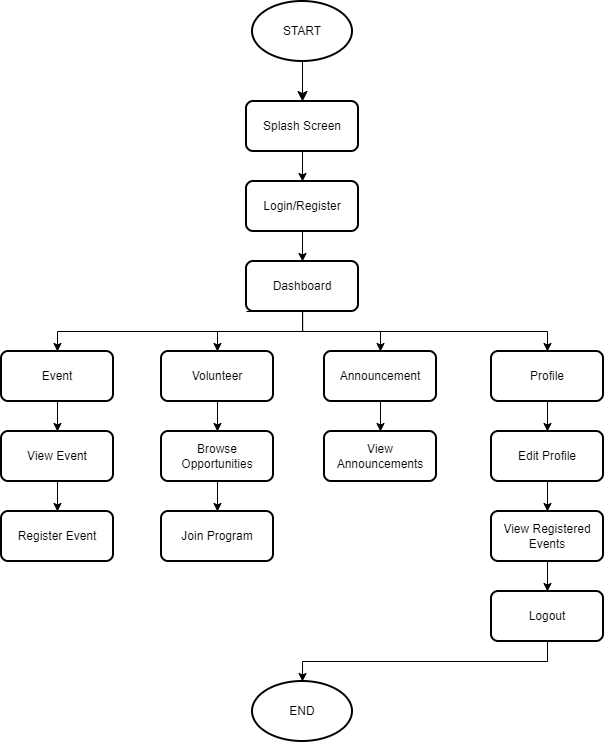

The diagram above was exported from draw.io. Its source (the exported page's mxGraphModel, read from the mxfile embedded in the PNG):
<mxGraphModel dx="1488" dy="782" grid="1" gridSize="10" guides="1" tooltips="1" connect="1" arrows="1" fold="1" page="1" pageScale="1" pageWidth="850" pageHeight="1100" math="0" shadow="0">
  <root>
    <mxCell id="0" />
    <mxCell id="1" parent="0" />
    <mxCell id="KqErz9RC8pP8rGMNL6U3-9" edge="1" parent="1" style="edgeStyle=none;curved=1;rounded=0;orthogonalLoop=1;jettySize=auto;html=1;exitX=0.5;exitY=1;exitDx=0;exitDy=0;entryX=0.5;entryY=0;entryDx=0;entryDy=0;fontSize=12;startSize=8;endSize=8;">
      <mxGeometry relative="1" as="geometry">
        <mxPoint x="425" y="80" as="sourcePoint" />
        <mxPoint x="425" y="130" as="targetPoint" />
      </mxGeometry>
    </mxCell>
    <mxCell id="9E8MlAnt63g8MHqrkZ6q-3" parent="1" style="strokeWidth=2;html=1;shape=mxgraph.flowchart.start_1;whiteSpace=wrap;" value="START" vertex="1">
      <mxGeometry height="60" width="100" x="375" y="30" as="geometry" />
    </mxCell>
    <mxCell id="9E8MlAnt63g8MHqrkZ6q-21" edge="1" parent="1" source="9E8MlAnt63g8MHqrkZ6q-4" style="edgeStyle=orthogonalEdgeStyle;rounded=0;orthogonalLoop=1;jettySize=auto;html=1;exitX=0.5;exitY=1;exitDx=0;exitDy=0;entryX=0.5;entryY=0;entryDx=0;entryDy=0;" target="9E8MlAnt63g8MHqrkZ6q-5">
      <mxGeometry relative="1" as="geometry" />
    </mxCell>
    <mxCell id="9E8MlAnt63g8MHqrkZ6q-4" parent="1" style="rounded=1;whiteSpace=wrap;html=1;absoluteArcSize=1;arcSize=14;strokeWidth=2;" value="Splash Screen" vertex="1">
      <mxGeometry height="50" width="112" x="369" y="130" as="geometry" />
    </mxCell>
    <mxCell id="9E8MlAnt63g8MHqrkZ6q-22" edge="1" parent="1" source="9E8MlAnt63g8MHqrkZ6q-5" style="edgeStyle=orthogonalEdgeStyle;rounded=0;orthogonalLoop=1;jettySize=auto;html=1;exitX=0.5;exitY=1;exitDx=0;exitDy=0;entryX=0.5;entryY=0;entryDx=0;entryDy=0;" target="9E8MlAnt63g8MHqrkZ6q-6">
      <mxGeometry relative="1" as="geometry" />
    </mxCell>
    <mxCell id="9E8MlAnt63g8MHqrkZ6q-5" parent="1" style="rounded=1;whiteSpace=wrap;html=1;absoluteArcSize=1;arcSize=14;strokeWidth=2;" value="Login/Register" vertex="1">
      <mxGeometry height="50" width="112" x="369" y="210" as="geometry" />
    </mxCell>
    <mxCell id="9E8MlAnt63g8MHqrkZ6q-25" edge="1" parent="1" source="9E8MlAnt63g8MHqrkZ6q-6" style="edgeStyle=orthogonalEdgeStyle;rounded=0;orthogonalLoop=1;jettySize=auto;html=1;exitX=0;exitY=1;exitDx=0;exitDy=0;entryX=0.5;entryY=0;entryDx=0;entryDy=0;" target="9E8MlAnt63g8MHqrkZ6q-7">
      <mxGeometry relative="1" as="geometry">
        <Array as="points">
          <mxPoint x="425" y="340" />
          <mxPoint x="425" y="360" />
          <mxPoint x="180" y="360" />
        </Array>
      </mxGeometry>
    </mxCell>
    <mxCell id="9E8MlAnt63g8MHqrkZ6q-26" edge="1" parent="1" source="9E8MlAnt63g8MHqrkZ6q-6" style="edgeStyle=orthogonalEdgeStyle;rounded=0;orthogonalLoop=1;jettySize=auto;html=1;exitX=0.25;exitY=1;exitDx=0;exitDy=0;entryX=0.5;entryY=0;entryDx=0;entryDy=0;" target="9E8MlAnt63g8MHqrkZ6q-8">
      <mxGeometry relative="1" as="geometry">
        <Array as="points">
          <mxPoint x="425" y="340" />
          <mxPoint x="425" y="360" />
          <mxPoint x="340" y="360" />
        </Array>
      </mxGeometry>
    </mxCell>
    <mxCell id="9E8MlAnt63g8MHqrkZ6q-27" edge="1" parent="1" source="9E8MlAnt63g8MHqrkZ6q-6" style="edgeStyle=orthogonalEdgeStyle;rounded=0;orthogonalLoop=1;jettySize=auto;html=1;exitX=0.5;exitY=1;exitDx=0;exitDy=0;entryX=0.5;entryY=0;entryDx=0;entryDy=0;" target="9E8MlAnt63g8MHqrkZ6q-9">
      <mxGeometry relative="1" as="geometry" />
    </mxCell>
    <mxCell id="9E8MlAnt63g8MHqrkZ6q-28" edge="1" parent="1" source="9E8MlAnt63g8MHqrkZ6q-6" style="edgeStyle=orthogonalEdgeStyle;rounded=0;orthogonalLoop=1;jettySize=auto;html=1;exitX=0.75;exitY=1;exitDx=0;exitDy=0;entryX=0.5;entryY=0;entryDx=0;entryDy=0;" target="9E8MlAnt63g8MHqrkZ6q-10">
      <mxGeometry relative="1" as="geometry">
        <Array as="points">
          <mxPoint x="425" y="340" />
          <mxPoint x="425" y="360" />
          <mxPoint x="670" y="360" />
        </Array>
      </mxGeometry>
    </mxCell>
    <mxCell id="9E8MlAnt63g8MHqrkZ6q-6" parent="1" style="rounded=1;whiteSpace=wrap;html=1;absoluteArcSize=1;arcSize=14;strokeWidth=2;" value="Dashboard" vertex="1">
      <mxGeometry height="50" width="112" x="369" y="290" as="geometry" />
    </mxCell>
    <mxCell id="9E8MlAnt63g8MHqrkZ6q-29" edge="1" parent="1" source="9E8MlAnt63g8MHqrkZ6q-7" style="edgeStyle=orthogonalEdgeStyle;rounded=0;orthogonalLoop=1;jettySize=auto;html=1;exitX=0.5;exitY=1;exitDx=0;exitDy=0;entryX=0.5;entryY=0;entryDx=0;entryDy=0;" target="9E8MlAnt63g8MHqrkZ6q-11">
      <mxGeometry relative="1" as="geometry" />
    </mxCell>
    <mxCell id="9E8MlAnt63g8MHqrkZ6q-7" parent="1" style="rounded=1;whiteSpace=wrap;html=1;absoluteArcSize=1;arcSize=14;strokeWidth=2;" value="Event" vertex="1">
      <mxGeometry height="50" width="112" x="124" y="380" as="geometry" />
    </mxCell>
    <mxCell id="9E8MlAnt63g8MHqrkZ6q-31" edge="1" parent="1" source="9E8MlAnt63g8MHqrkZ6q-8" style="edgeStyle=orthogonalEdgeStyle;rounded=0;orthogonalLoop=1;jettySize=auto;html=1;exitX=0.5;exitY=1;exitDx=0;exitDy=0;entryX=0.5;entryY=0;entryDx=0;entryDy=0;" target="9E8MlAnt63g8MHqrkZ6q-13">
      <mxGeometry relative="1" as="geometry" />
    </mxCell>
    <mxCell id="9E8MlAnt63g8MHqrkZ6q-8" parent="1" style="rounded=1;whiteSpace=wrap;html=1;absoluteArcSize=1;arcSize=14;strokeWidth=2;" value="Volunteer" vertex="1">
      <mxGeometry height="50" width="112" x="284" y="380" as="geometry" />
    </mxCell>
    <mxCell id="9E8MlAnt63g8MHqrkZ6q-33" edge="1" parent="1" source="9E8MlAnt63g8MHqrkZ6q-9" style="edgeStyle=orthogonalEdgeStyle;rounded=0;orthogonalLoop=1;jettySize=auto;html=1;exitX=0.5;exitY=1;exitDx=0;exitDy=0;entryX=0.5;entryY=0;entryDx=0;entryDy=0;" target="9E8MlAnt63g8MHqrkZ6q-15">
      <mxGeometry relative="1" as="geometry" />
    </mxCell>
    <mxCell id="9E8MlAnt63g8MHqrkZ6q-9" parent="1" style="rounded=1;whiteSpace=wrap;html=1;absoluteArcSize=1;arcSize=14;strokeWidth=2;" value="Announcement" vertex="1">
      <mxGeometry height="50" width="112" x="447" y="380" as="geometry" />
    </mxCell>
    <mxCell id="9E8MlAnt63g8MHqrkZ6q-34" edge="1" parent="1" source="9E8MlAnt63g8MHqrkZ6q-10" style="edgeStyle=orthogonalEdgeStyle;rounded=0;orthogonalLoop=1;jettySize=auto;html=1;exitX=0.5;exitY=1;exitDx=0;exitDy=0;entryX=0.5;entryY=0;entryDx=0;entryDy=0;" target="9E8MlAnt63g8MHqrkZ6q-16">
      <mxGeometry relative="1" as="geometry" />
    </mxCell>
    <mxCell id="9E8MlAnt63g8MHqrkZ6q-10" parent="1" style="rounded=1;whiteSpace=wrap;html=1;absoluteArcSize=1;arcSize=14;strokeWidth=2;" value="Profile" vertex="1">
      <mxGeometry height="50" width="112" x="614" y="380" as="geometry" />
    </mxCell>
    <mxCell id="9E8MlAnt63g8MHqrkZ6q-30" edge="1" parent="1" source="9E8MlAnt63g8MHqrkZ6q-11" style="edgeStyle=orthogonalEdgeStyle;rounded=0;orthogonalLoop=1;jettySize=auto;html=1;exitX=0.5;exitY=1;exitDx=0;exitDy=0;entryX=0.5;entryY=0;entryDx=0;entryDy=0;" target="9E8MlAnt63g8MHqrkZ6q-12">
      <mxGeometry relative="1" as="geometry" />
    </mxCell>
    <mxCell id="9E8MlAnt63g8MHqrkZ6q-11" parent="1" style="rounded=1;whiteSpace=wrap;html=1;absoluteArcSize=1;arcSize=14;strokeWidth=2;" value="View Event" vertex="1">
      <mxGeometry height="50" width="112" x="124" y="460" as="geometry" />
    </mxCell>
    <mxCell id="9E8MlAnt63g8MHqrkZ6q-12" parent="1" style="rounded=1;whiteSpace=wrap;html=1;absoluteArcSize=1;arcSize=14;strokeWidth=2;" value="Register Event" vertex="1">
      <mxGeometry height="50" width="112" x="124" y="540" as="geometry" />
    </mxCell>
    <mxCell id="9E8MlAnt63g8MHqrkZ6q-32" edge="1" parent="1" source="9E8MlAnt63g8MHqrkZ6q-13" style="edgeStyle=orthogonalEdgeStyle;rounded=0;orthogonalLoop=1;jettySize=auto;html=1;exitX=0.5;exitY=1;exitDx=0;exitDy=0;entryX=0.5;entryY=0;entryDx=0;entryDy=0;" target="9E8MlAnt63g8MHqrkZ6q-14">
      <mxGeometry relative="1" as="geometry" />
    </mxCell>
    <mxCell id="9E8MlAnt63g8MHqrkZ6q-13" parent="1" style="rounded=1;whiteSpace=wrap;html=1;absoluteArcSize=1;arcSize=14;strokeWidth=2;" value="Browse&lt;div&gt;Opportunities&lt;/div&gt;" vertex="1">
      <mxGeometry height="50" width="112" x="284" y="460" as="geometry" />
    </mxCell>
    <mxCell id="9E8MlAnt63g8MHqrkZ6q-14" parent="1" style="rounded=1;whiteSpace=wrap;html=1;absoluteArcSize=1;arcSize=14;strokeWidth=2;" value="Join Program" vertex="1">
      <mxGeometry height="50" width="112" x="284" y="540" as="geometry" />
    </mxCell>
    <mxCell id="9E8MlAnt63g8MHqrkZ6q-15" parent="1" style="rounded=1;whiteSpace=wrap;html=1;absoluteArcSize=1;arcSize=14;strokeWidth=2;" value="View Announcements" vertex="1">
      <mxGeometry height="50" width="112" x="447" y="460" as="geometry" />
    </mxCell>
    <mxCell id="9E8MlAnt63g8MHqrkZ6q-35" edge="1" parent="1" source="9E8MlAnt63g8MHqrkZ6q-16" style="edgeStyle=orthogonalEdgeStyle;rounded=0;orthogonalLoop=1;jettySize=auto;html=1;exitX=0.5;exitY=1;exitDx=0;exitDy=0;entryX=0.5;entryY=0;entryDx=0;entryDy=0;" target="9E8MlAnt63g8MHqrkZ6q-17">
      <mxGeometry relative="1" as="geometry" />
    </mxCell>
    <mxCell id="9E8MlAnt63g8MHqrkZ6q-16" parent="1" style="rounded=1;whiteSpace=wrap;html=1;absoluteArcSize=1;arcSize=14;strokeWidth=2;" value="Edit Profile" vertex="1">
      <mxGeometry height="50" width="112" x="614" y="460" as="geometry" />
    </mxCell>
    <mxCell id="9E8MlAnt63g8MHqrkZ6q-36" edge="1" parent="1" source="9E8MlAnt63g8MHqrkZ6q-17" style="edgeStyle=orthogonalEdgeStyle;rounded=0;orthogonalLoop=1;jettySize=auto;html=1;exitX=0.5;exitY=1;exitDx=0;exitDy=0;entryX=0.5;entryY=0;entryDx=0;entryDy=0;" target="9E8MlAnt63g8MHqrkZ6q-18">
      <mxGeometry relative="1" as="geometry" />
    </mxCell>
    <mxCell id="9E8MlAnt63g8MHqrkZ6q-17" parent="1" style="rounded=1;whiteSpace=wrap;html=1;absoluteArcSize=1;arcSize=14;strokeWidth=2;" value="View Registered Events" vertex="1">
      <mxGeometry height="50" width="112" x="614" y="540" as="geometry" />
    </mxCell>
    <mxCell id="9E8MlAnt63g8MHqrkZ6q-18" parent="1" style="rounded=1;whiteSpace=wrap;html=1;absoluteArcSize=1;arcSize=14;strokeWidth=2;" value="Logout" vertex="1">
      <mxGeometry height="50" width="112" x="614" y="620" as="geometry" />
    </mxCell>
    <mxCell id="9E8MlAnt63g8MHqrkZ6q-19" parent="1" style="strokeWidth=2;html=1;shape=mxgraph.flowchart.start_1;whiteSpace=wrap;" value="END" vertex="1">
      <mxGeometry height="60" width="100" x="375" y="710" as="geometry" />
    </mxCell>
    <mxCell id="9E8MlAnt63g8MHqrkZ6q-37" edge="1" parent="1" source="9E8MlAnt63g8MHqrkZ6q-18" style="edgeStyle=orthogonalEdgeStyle;rounded=0;orthogonalLoop=1;jettySize=auto;html=1;exitX=0.5;exitY=1;exitDx=0;exitDy=0;entryX=0.5;entryY=0;entryDx=0;entryDy=0;entryPerimeter=0;" target="9E8MlAnt63g8MHqrkZ6q-19">
      <mxGeometry relative="1" as="geometry" />
    </mxCell>
  </root>
</mxGraphModel>